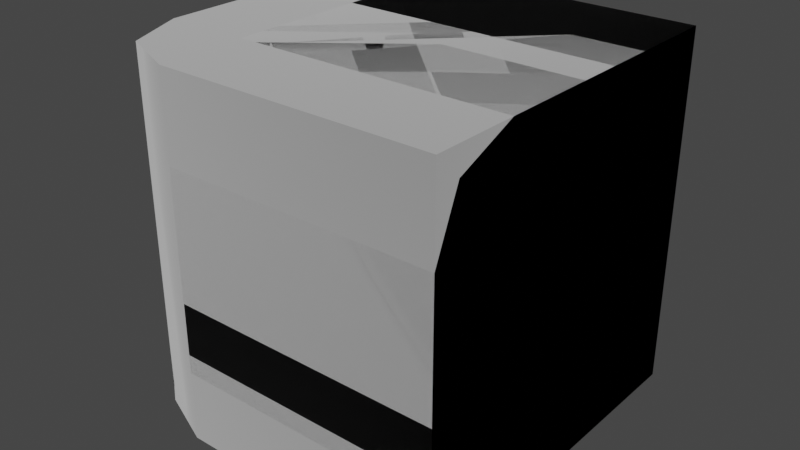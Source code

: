 # Source: breakable_block_bits.blend  (saved by Blender 3.4.6; exported with 4.5.12 LTS)
import bpy
from mathutils import Matrix  # noqa: F401  (used for matrix-valued properties, if any)

bpy.ops.wm.read_factory_settings(use_empty=True)
scene = bpy.context.scene
scene.name = 'Scene'

# ---- collections
col_collection = bpy.data.collections.new('Collection'); scene.collection.children.link(col_collection)

# ---- materials (node trees are filled in below, after node groups)
mat_dummymtl_rsrc_world_dynamic_block_breakable_water_temple_fragme = bpy.data.materials.new('dummymtl-rsrc.world.dynamic.block.breakable.water_temple.fragme')
mat_dummymtl_rsrc_world_dynamic_block_breakable_water_temple_fragme.use_backface_culling = True
mat_dummymtl_rsrc_world_dynamic_block_breakable_water_temple_fragme.use_transparent_shadow = False

# ---- material node trees
mat_dummymtl_rsrc_world_dynamic_block_breakable_water_temple_fragme.use_nodes = True; mat_dummymtl_rsrc_world_dynamic_block_breakable_water_temple_fragme.node_tree.nodes.clear()
_N = mat_dummymtl_rsrc_world_dynamic_block_breakable_water_temple_fragme.node_tree.nodes; _L = mat_dummymtl_rsrc_world_dynamic_block_breakable_water_temple_fragme.node_tree.links
n0 = _N.new('ShaderNodeBsdfPrincipled'); n0.name = 'Principled BSDF'; n0.location = (10, 300)
n0.distribution = 'GGX'
n0.subsurface_method = 'RANDOM_WALK_SKIN'
n0.inputs[0].default_value = (1.0, 1.0, 1.0, 1.0)
n0.inputs[1].default_value = 1.0
n0.inputs[2].default_value = 1.0
n0.inputs[27].default_value = (0.0, 0.0, 0.0, 1.0)
n0.inputs[28].default_value = 1.0
n1 = _N.new('ShaderNodeOutputMaterial'); n1.name = 'Material Output'; n1.location = (320, 270)
_L.new(n0.outputs[0], n1.inputs[0])
n1.is_active_output = True

# ---- world
world_world = bpy.data.worlds.new('World'); scene.world = world_world
world_world.use_nodes = True; world_world.node_tree.nodes.clear()
_N = world_world.node_tree.nodes; _L = world_world.node_tree.links
n0 = _N.new('ShaderNodeOutputWorld'); n0.name = 'World Output'; n0.location = (300, 300)
n1 = _N.new('ShaderNodeBackground'); n1.name = 'Background'; n1.location = (10, 300)
n1.inputs[0].default_value = (0.05088, 0.05088, 0.05088, 1.0)
_L.new(n1.outputs[0], n0.inputs[0])
n0.is_active_output = True
world_world.color = (0.05088, 0.05088, 0.05088)
world_world.use_sun_shadow = False
world_world.sun_shadow_jitter_overblur = 0.0

# ---- meshes
me_rsrc_world_dynamic_block_breakable_water_temple_fragments_block = bpy.data.meshes.new('rsrc.world.dynamic.block.breakable.water_temple.fragments.block')
me_rsrc_world_dynamic_block_breakable_water_temple_fragments_block.from_pydata([(0.25, 0.0, -0.25), (0.25, 0.0, 0.25), (0.25, -0.5, 0.25), (0.25, -0.5, -0.25), (0.25, 0.0, 0.25), (-0.25, 0.0, 0.25), (-0.25, -0.5, 0.25), (0.25, -0.5, 0.25), (-0.1287, -0.5, -0.25), (0.25, -0.5, -0.25), (0.25, -0.5, 0.25), (-0.2141, -0.5, -0.2141), (-0.25, -0.5, -0.1287), (-0.25, -0.5, 0.25), (-0.1287, 0.0, -0.25), (0.25, 0.0, -0.25), (0.25, -0.5, -0.25), (-0.1287, -0.5, -0.25), (-0.2141, -0.5, -0.2141), (-0.2141, 0.0, -0.2141), (-0.25, -0.5, -0.1287), (-0.25, -0.5, 0.25), (-0.25, 0.0, 0.25), (-0.25, 0.0, -0.1287), (-0.2141, 0.0, -0.2141), (-0.2141, -0.5, -0.2141)], [], [(0, 1, 2), (2, 3, 0), (4, 5, 6), (6, 7, 4), (8, 9, 10), (10, 11, 8), (10, 12, 11), (10, 13, 12), (14, 15, 16), (16, 17, 14), (17, 18, 14), (19, 14, 18), (20, 21, 22), (22, 23, 20), (23, 24, 20), (25, 20, 24)])
me_rsrc_world_dynamic_block_breakable_water_temple_fragments_block.polygons.foreach_set('use_smooth', [0, 0, 0, 0, 0, 0, 0, 0, 1, 1, 1, 1, 1, 1, 1, 1])
_uv = me_rsrc_world_dynamic_block_breakable_water_temple_fragments_block.uv_layers.new(name='UVMap')
_uv.uv.foreach_set('vector', [0.2487, 0.0004995, 0.7513, 0.0004995, 0.7513, 0.25, 0.7513, 0.25, 0.2487, 0.25, 0.2487, 0.0004995, 0.2487, 0.0004995, 0.7513, 0.0004995, 0.7513, 0.25, 0.7513, 0.25, 0.2487, 0.25, 0.2487, 0.0004995, 0.1, 0.5331, 0.5, 0.5331, 0.5, 0.75, 0.5, 0.75, 0.04495, 0.5518, 0.1, 0.5331, 0.5, 0.75, 0.0, 0.5963, 0.04495, 0.5518, 0.5, 0.75, 0.0, 0.75, 0.0, 0.5963, 0.1, 0.0004995, 0.5, 0.0004995, 0.5, 0.25, 0.5, 0.25, 0.1, 0.25, 0.1, 0.0004995, 0.1, 0.25, 0.0, 0.25, 0.1, 0.0004995, 0.0, 0.0004995, 0.1, 0.0004995, 0.0, 0.25, 0.9, 0.25, 0.5, 0.25, 0.5, 0.0004995, 0.5, 0.0004995, 0.9, 0.0004995, 0.9, 0.25, 0.9, 0.0004995, 0.9995, 0.0004995, 0.9, 0.25, 0.9995, 0.25, 0.9, 0.25, 0.9995, 0.0004995])
me_rsrc_world_dynamic_block_breakable_water_temple_fragments_block.materials.append(mat_dummymtl_rsrc_world_dynamic_block_breakable_water_temple_fragme)
me_rsrc_world_dynamic_block_breakable_water_temple_fragments_block.update()
me_rsrc_world_dynamic_block_breakable_water_temple_fragments_block.normals_split_custom_set([tuple(v) for v in zip(*[iter([1.0, 0.0, 0.0, 1.0, 0.0, 0.0, 1.0, 0.0, 0.0, 1.0, 0.0, 0.0, 1.0, 0.0, 0.0, 1.0, 0.0, 0.0, 0.0, 0.0, 1.0, 0.0, 0.0, 1.0, 0.0, 0.0, 1.0, 0.0, 0.0, 1.0, 0.0, 0.0, 1.0, 0.0, 0.0, 1.0, 0.0, -1.0, 0.0, 0.0, -1.0, 0.0, 0.0, -1.0, 0.0, 0.0, -1.0, 0.0, 0.0, -1.0, 0.0, 0.0, -1.0, 0.0, 0.0, -1.0, 0.0, 0.0, -1.0, 0.0, 0.0, -1.0, 0.0, 0.0, -1.0, 0.0, 0.0, -1.0, 0.0, 0.0, -1.0, 0.0, -0.1974, 0.0, -0.9803, 0.0, 0.0, -1.0, 0.0, 0.0, -1.0, 0.0, 0.0, -1.0, -0.1974, 0.0, -0.9803, -0.1974, 0.0, -0.9803, -0.1974, 0.0, -0.9803, -0.6052, 1.2e-05, -0.7961, -0.1974, 0.0, -0.9803, -0.7961, -0.0001677, -0.6052, -0.1974, 0.0, -0.9803, -0.6052, 1.2e-05, -0.7961, -0.9803, 0.0, -0.1974, -1.0, 0.0, 0.0, -1.0, 0.0, 0.0, -1.0, 0.0, 0.0, -0.9803, 0.0, -0.1974, -0.9803, 0.0, -0.1974, -0.9803, 0.0, -0.1974, -0.7961, -1.199e-05, -0.6052, -0.9803, 0.0, -0.1974, -0.6052, 2.387e-05, -0.7961, -0.9803, 0.0, -0.1974, -0.7961, -1.199e-05, -0.6052])] * 3)])
me_rsrc_world_dynamic_block_breakable_water_temple_fragments_b = bpy.data.meshes.new('rsrc.world.dynamic.block.breakable.water_temple.fragments.b')
me_rsrc_world_dynamic_block_breakable_water_temple_fragments_b.from_pydata([(0.25, 0.0, -0.25), (0.25, 0.0, 0.25), (0.25, -0.5, 0.25), (0.25, -0.3798, -0.25), (0.25, -0.4647, -0.2147), (0.25, -0.5, -0.1298), (0.25, 0.0, 0.25), (-0.25, 0.0, 0.25), (-0.25, -0.3798, 0.25), (-0.2147, -0.4647, 0.25), (-0.1298, -0.5, 0.25), (0.25, -0.5, 0.25), (-0.2147, -0.4647, 0.25), (-0.25, -0.3798, 0.25), (-0.2029, -0.4529, -0.2029), (-0.25, -0.3798, -0.1298), (-0.2147, 0.0, -0.2147), (-0.25, 0.0, 0.25), (-0.25, 0.0, -0.1298), (-0.1298, 0.0, -0.25), (0.25, 0.0, -0.25), (0.25, -0.3798, -0.25), (-0.1298, -0.3798, -0.25), (0.25, -0.4647, -0.2147), (-0.2029, -0.4529, -0.2029), (-0.2147, 0.0, -0.2147), (0.25, -0.4647, -0.2147), (0.25, -0.5, -0.1298), (-0.1298, -0.5, -0.1298), (0.25, -0.5, 0.25), (-0.1298, -0.5, 0.25), (-0.2147, -0.4647, 0.25)], [], [(0, 1, 2), (2, 3, 0), (2, 4, 3), (2, 5, 4), (6, 7, 8), (6, 8, 9), (6, 9, 10), (10, 11, 6), (12, 13, 14), (15, 14, 13), (14, 15, 16), (15, 13, 17), (18, 16, 15), (17, 18, 15), (19, 20, 21), (21, 22, 19), (21, 23, 22), (24, 22, 23), (22, 24, 19), (25, 19, 24), (26, 27, 24), (28, 24, 27), (28, 27, 29), (29, 30, 28), (30, 31, 28), (24, 28, 31)])
me_rsrc_world_dynamic_block_breakable_water_temple_fragments_b.polygons.foreach_set('use_smooth', [0, 0, 0, 0, 0, 0, 0, 0, 1, 1, 1, 1, 1, 1, 1, 1, 1, 1, 1, 1, 1, 1, 1, 1, 1, 1])
_uv = me_rsrc_world_dynamic_block_breakable_water_temple_fragments_b.uv_layers.new(name='UVMap')
_uv.uv.foreach_set('vector', [0.0004995, 0.25, 0.5, 0.25, 0.5, 0.5008, 0.5, 0.5008, 0.0004995, 0.3999, 0.0004995, 0.25, 0.5, 0.5008, 0.07111, 0.4711, 0.0004995, 0.3999, 0.5, 0.5008, 0.2406, 0.5008, 0.07111, 0.4711, 0.5, 0.25, 0.9995, 0.25, 0.9995, 0.3999, 0.5, 0.25, 0.9995, 0.3999, 0.9289, 0.4711, 0.5, 0.25, 0.9289, 0.4711, 0.7594, 0.5008, 0.7594, 0.5008, 0.5, 0.5008, 0.5, 0.25, 0.5001, 0.5, 0.5001, 0.45, 1.0, 0.5, 0.9, 0.45, 1.0, 0.5, 0.5001, 0.45, 1.0, 0.5, 0.9, 0.45, 1.0, 0.25, 0.9, 0.45, 0.5001, 0.45, 0.5001, 0.25, 0.9, 0.25, 1.0, 0.25, 0.9, 0.45, 0.5001, 0.25, 0.9, 0.25, 0.9, 0.45, 0.1, 0.25, 0.4987, 0.25, 0.4987, 0.45, 0.4987, 0.45, 0.1, 0.45, 0.1, 0.25, 0.4987, 0.45, 0.4987, 0.5, 0.1, 0.45, 0.0, 0.5, 0.1, 0.45, 0.4987, 0.5, 0.1, 0.45, 0.0, 0.5, 0.1, 0.25, 0.0, 0.25, 0.1, 0.25, 0.0, 0.5, 0.5, 0.5, 0.5, 0.55, 0.0, 0.5, 0.1, 0.55, 0.0, 0.5, 0.5, 0.55, 0.1, 0.55, 0.5, 0.55, 0.5, 0.75, 0.5, 0.75, 0.1, 0.75, 0.1, 0.55, 0.1, 0.75, 0.0, 0.75, 0.1, 0.55, 0.0, 0.5, 0.1, 0.55, 0.0, 0.75])
me_rsrc_world_dynamic_block_breakable_water_temple_fragments_b.materials.append(mat_dummymtl_rsrc_world_dynamic_block_breakable_water_temple_fragme)
me_rsrc_world_dynamic_block_breakable_water_temple_fragments_b.update()
me_rsrc_world_dynamic_block_breakable_water_temple_fragments_b.normals_split_custom_set([tuple(v) for v in zip(*[iter([1.0, 0.0, 0.0, 1.0, 0.0, 0.0, 1.0, 0.0, 0.0, 1.0, 0.0, 0.0, 1.0, 0.0, 0.0, 1.0, 0.0, 0.0, 1.0, 1.952e-07, 0.0, 1.0, 1.952e-07, 0.0, 1.0, 1.952e-07, 0.0, 1.0, -5.55e-07, 0.0, 1.0, -5.55e-07, 0.0, 1.0, -5.55e-07, 0.0, 0.0, 0.0, 1.0, 0.0, 0.0, 1.0, 0.0, 0.0, 1.0, 0.0, 0.0, 1.0, 0.0, 0.0, 1.0, 0.0, 0.0, 1.0, 0.0, 0.0, 1.0, 0.0, 0.0, 1.0, 0.0, 0.0, 1.0, 0.0, 0.0, 1.0, 0.0, 0.0, 1.0, 0.0, 0.0, 1.0, -0.6443, -0.7644, -0.02461, -0.9481, -0.3179, -0.01167, -0.5773, -0.5774, -0.5773, -0.9742, -0.1218, -0.19, -0.5773, -0.5774, -0.5773, -0.9481, -0.3179, -0.01167, -0.5773, -0.5774, -0.5773, -0.9742, -0.1218, -0.19, -0.7644, -0.02463, -0.6443, -0.9742, -0.1218, -0.19, -0.9481, -0.3179, -0.01167, -1.0, 0.0, 0.0, -0.9806, 0.0, -0.1961, -0.7644, -0.02463, -0.6443, -0.9742, -0.1218, -0.19, -1.0, 0.0, 0.0, -0.9806, 0.0, -0.1961, -0.9742, -0.1218, -0.19, -0.2391, -0.008774, -0.971, 0.0, 0.0, -1.0, 3.827e-05, -0.1304, -0.9915, 3.827e-05, -0.1304, -0.9915, -0.1531, -0.2387, -0.9589, -0.2391, -0.008774, -0.971, 3.827e-05, -0.1304, -0.9915, -0.02463, -0.6443, -0.7644, -0.1531, -0.2387, -0.9589, -0.5774, -0.5773, -0.5773, -0.1531, -0.2387, -0.9589, -0.02463, -0.6443, -0.7644, -0.1531, -0.2387, -0.9589, -0.5774, -0.5773, -0.5773, -0.2391, -0.008774, -0.971, -0.7644, -0.02461, -0.6443, -0.2391, -0.008774, -0.971, -0.5774, -0.5773, -0.5773, -0.02461, -0.6443, -0.7644, -0.01167, -0.9481, -0.3179, -0.5773, -0.5773, -0.5774, -0.19, -0.9742, -0.1218, -0.5773, -0.5773, -0.5774, -0.01167, -0.9481, -0.3179, -0.19, -0.9742, -0.1218, -0.01167, -0.9481, -0.3179, 0.0, -1.0, 0.0, 0.0, -1.0, 0.0, -0.1961, -0.9806, 0.0, -0.19, -0.9742, -0.1218, -0.1961, -0.9806, 0.0, -0.6443, -0.7644, -0.02463, -0.19, -0.9742, -0.1218, -0.5773, -0.5773, -0.5774, -0.19, -0.9742, -0.1218, -0.6443, -0.7644, -0.02463])] * 3)])

# ---- objects
ob_fragments_block_fragments_meshsets_fragment_bottom__mesh_0 = bpy.data.objects.new('fragments.block_fragments-MeshSets[fragment_bottom].Mesh[0]', me_rsrc_world_dynamic_block_breakable_water_temple_fragments_block)
ob_fragments_block_fragments_meshsets_fragment_top__mesh_0 = bpy.data.objects.new('fragments.block_fragments-MeshSets[fragment_top].Mesh[0]', me_rsrc_world_dynamic_block_breakable_water_temple_fragments_b)

# ---- transforms, parenting, visibility, modifiers, constraints
ob_fragments_block_fragments_meshsets_fragment_bottom__mesh_0.location = (0.0, 0.0, 0.0)
ob_fragments_block_fragments_meshsets_fragment_bottom__mesh_0.rotation_mode = 'QUATERNION'
ob_fragments_block_fragments_meshsets_fragment_bottom__mesh_0.rotation_quaternion = (0.7071, -0.7071, -1.57e-16, -9.358e-24)
ob_fragments_block_fragments_meshsets_fragment_top__mesh_0.location = (0.0, 0.0, 0.0)
ob_fragments_block_fragments_meshsets_fragment_top__mesh_0.rotation_mode = 'QUATERNION'
ob_fragments_block_fragments_meshsets_fragment_top__mesh_0.rotation_quaternion = (0.7071, -0.7071, -1.57e-16, -9.358e-24)

# ---- collection membership
scene.collection.objects.link(ob_fragments_block_fragments_meshsets_fragment_bottom__mesh_0)
scene.collection.objects.link(ob_fragments_block_fragments_meshsets_fragment_top__mesh_0)

# ---- scene / render settings (as saved in the file)
scene.frame_start = 1; scene.frame_end = 250; scene.frame_set(1)
scene.render.engine = 'BLENDER_EEVEE_NEXT'
scene.cycles.sampling_pattern = 'TABULATED_SOBOL'
scene.cycles.use_light_tree = False
scene.view_settings.view_transform = 'Filmic'
bpy.context.view_layer.update()

# ---- added for rendering (the .blend has no active camera and no usable light): camera, sun
cam_auto = bpy.data.cameras.new('AutoCamera')
cam_auto.lens = 50.0
cam_auto.sensor_width = 36.0
cam_auto.clip_end = 1000.0
ob_auto_camera = bpy.data.objects.new('AutoCamera', cam_auto)
scene.collection.objects.link(ob_auto_camera)
ob_auto_camera.location = (0.801268, -0.961522, 0.891015)
ob_auto_camera.rotation_euler = (1.09748, -7.21219e-08, 0.694738)
scene.camera = ob_auto_camera
light_auto_sun = bpy.data.lights.new('AutoSun', 'SUN')
light_auto_sun.energy = 3.0
light_auto_sun.angle = 0.0523599
ob_auto_sun = bpy.data.objects.new('AutoSun', light_auto_sun)
scene.collection.objects.link(ob_auto_sun)
ob_auto_sun.rotation_euler = (0.872665, 0.174533, 0.523599)
bpy.context.view_layer.update()
